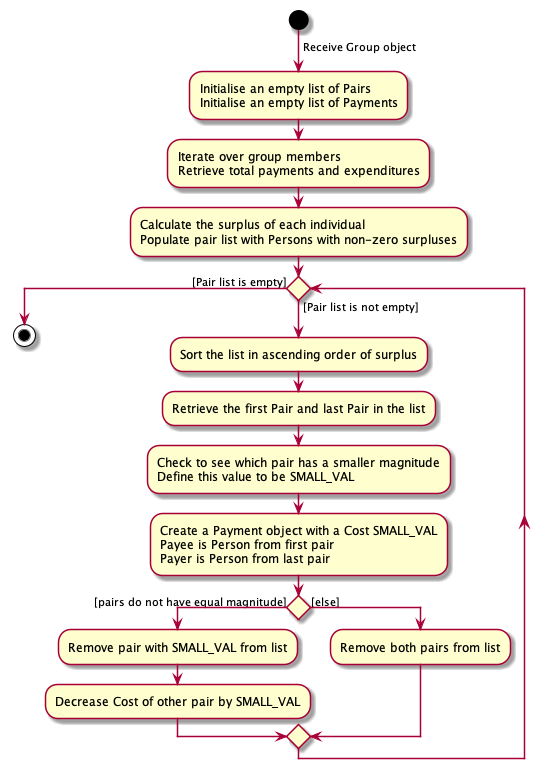

The diagram above was rendered by PlantUML. Its source (embedded in the PNG):
@startuml
start
-> Receive Group object;
:Initialise an empty list of Pairs
Initialise an empty list of Payments;

:Iterate over group members
Retrieve total payments and expenditures;

:Calculate the surplus of each individual
Populate pair list with Persons with non-zero surpluses;

while () is ([Pair list is not empty])
:Sort the list in ascending order of surplus;
:Retrieve the first Pair and last Pair in the list;
:Check to see which pair has a smaller magnitude
Define this value to be SMALL_VAL;
:Create a Payment object with a Cost SMALL_VAL
Payee is Person from first pair
Payer is Person from last pair;
    if () then ([pairs do not have equal magnitude])
    :Remove pair with SMALL_VAL from list;
    :Decrease Cost of other pair by SMALL_VAL;
    else ([else])
    :Remove both pairs from list;
    endif
endwhile ([Pair list is empty])
stop
@enduml